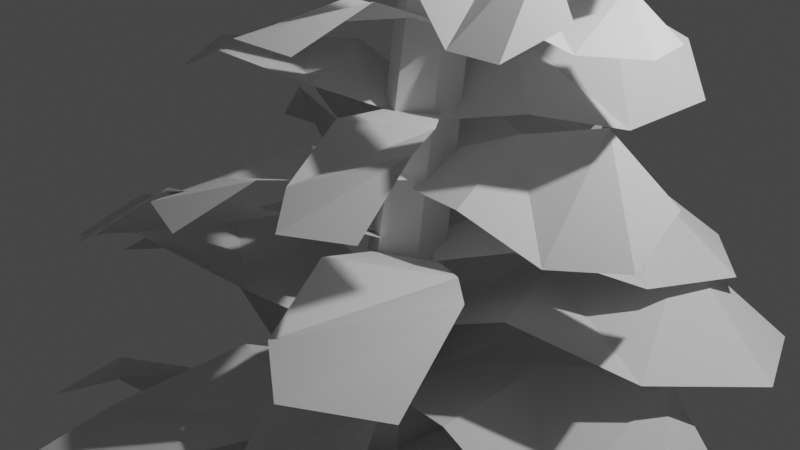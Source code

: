 # Source: tree3.blend  (saved by Blender 2.93.21; exported with 4.5.12 LTS)
import bpy
from mathutils import Matrix  # noqa: F401  (used for matrix-valued properties, if any)

bpy.ops.wm.read_factory_settings(use_empty=True)
scene = bpy.context.scene
scene.name = 'Scene'

# ---- collections
col_collection = bpy.data.collections.new('Collection'); scene.collection.children.link(col_collection)

# ---- world
world_world = bpy.data.worlds.new('World'); scene.world = world_world
world_world.use_nodes = True; world_world.node_tree.nodes.clear()
_N = world_world.node_tree.nodes; _L = world_world.node_tree.links
n0 = _N.new('ShaderNodeOutputWorld'); n0.name = 'World Output'; n0.location = (300, 300)
n1 = _N.new('ShaderNodeBackground'); n1.name = 'Background'; n1.location = (10, 300)
n1.inputs[0].default_value = (0.05088, 0.05088, 0.05088, 1.0)
_L.new(n1.outputs[0], n0.inputs[0])
n0.is_active_output = True
world_world.color = (0.05088, 0.05088, 0.05088)
world_world.use_sun_shadow = False
world_world.sun_shadow_jitter_overblur = 0.0

# ---- cameras
cam_camera = bpy.data.cameras.new('Camera')
cam_camera.clip_end = 100.0
cam_camera.ortho_scale = 7.314

# ---- lights
light_light = bpy.data.lights.new('Light', 'POINT')
light_light.transmission_factor = 0.0
light_light.energy = 1000.0
light_light.shadow_soft_size = 0.1
light_light.shadow_maximum_resolution = 0.006
light_light.use_absolute_resolution = True

# ---- meshes
me_cylinder = bpy.data.meshes.new('Cylinder')
me_cylinder.from_pydata([(2.514e-08, 1.575, -1.0), (-2.841e-08, 0.2653, 1.0), (1.364, 0.7874, -1.0), (0.2297, 0.1326, 1.0), (1.364, -0.7874, -1.0), (0.2297, -0.1326, 1.0), (-1.125e-07, -1.575, -1.0), (-5.16e-08, -0.2653, 1.0), (-1.364, -0.7874, -1.0), (-0.2297, -0.1326, 1.0), (-1.364, 0.7874, -1.0), (-0.2297, 0.1326, 1.0), (0.04256, 1.935, 0.4239), (0.7342, 1.55, 0.4213), (0.7447, 0.7617, 0.4154), (0.0637, 0.359, 0.4122), (-0.6279, 0.7442, 0.4148), (-0.6385, 1.532, 0.4207), (0.866, 0.06217, -0.38), (0.866, -0.9378, -0.38), (-8.742e-08, -1.438, -0.38), (-0.866, -0.9378, -0.38), (-0.866, 0.06217, -0.38), (0.0, 0.5622, -0.38)], [], [(12, 1, 3, 13), (13, 3, 5, 14), (14, 5, 7, 15), (15, 7, 9, 16), (3, 1, 11, 9, 7, 5), (16, 9, 11, 17), (17, 11, 1, 12), (0, 2, 4, 6, 8, 10), (22, 17, 12, 23), (21, 16, 17, 22), (20, 15, 16, 21), (19, 14, 15, 20), (18, 13, 14, 19), (23, 12, 13, 18), (0, 23, 18, 2), (2, 18, 19, 4), (4, 19, 20, 6), (6, 20, 21, 8), (8, 21, 22, 10), (10, 22, 23, 0)])
_uv = me_cylinder.uv_layers.new(name='UVMap')
_uv.uv.foreach_set('vector', [1.0, 0.8533, 1.0, 1.0, 0.8333, 1.0, 0.8333, 0.8533, 0.8333, 0.8533, 0.8333, 1.0, 0.6667, 1.0, 0.6667, 0.8533, 0.6667, 0.8533, 0.6667, 1.0, 0.5, 1.0, 0.5, 0.8533, 0.5, 0.8533, 0.5, 1.0, 0.3333, 1.0, 0.3333, 0.8533, 0.4578, 0.37, 0.25, 0.49, 0.04215, 0.37, 0.04215, 0.13, 0.25, 0.01, 0.4578, 0.13, 0.3333, 0.8533, 0.3333, 1.0, 0.1667, 1.0, 0.1667, 0.8533, 0.1667, 0.8533, 0.1667, 1.0, -8.941e-08, 1.0, -8.941e-08, 0.8533, 0.75, 0.49, 0.9578, 0.37, 0.9578, 0.13, 0.75, 0.01, 0.5422, 0.13, 0.5422, 0.37, 0.1667, 0.655, 0.1667, 0.8533, -8.941e-08, 0.8533, -8.941e-08, 0.655, 0.3333, 0.655, 0.3333, 0.8533, 0.1667, 0.8533, 0.1667, 0.655, 0.5, 0.655, 0.5, 0.8533, 0.3333, 0.8533, 0.3333, 0.655, 0.6667, 0.655, 0.6667, 0.8533, 0.5, 0.8533, 0.5, 0.655, 0.8333, 0.655, 0.8333, 0.8533, 0.6667, 0.8533, 0.6667, 0.655, 1.0, 0.655, 1.0, 0.8533, 0.8333, 0.8533, 0.8333, 0.655, 1.0, 0.5, 1.0, 0.655, 0.8333, 0.655, 0.8333, 0.5, 0.8333, 0.5, 0.8333, 0.655, 0.6667, 0.655, 0.6667, 0.5, 0.6667, 0.5, 0.6667, 0.655, 0.5, 0.655, 0.5, 0.5, 0.5, 0.5, 0.5, 0.655, 0.3333, 0.655, 0.3333, 0.5, 0.3333, 0.5, 0.3333, 0.655, 0.1667, 0.655, 0.1667, 0.5, 0.1667, 0.5, 0.1667, 0.655, -8.941e-08, 0.655, -8.941e-08, 0.5])
me_cylinder.use_remesh_fix_poles = True
me_cylinder.use_remesh_preserve_attributes = False
me_cylinder.update()
me_plane = bpy.data.meshes.new('Plane')
me_plane.from_pydata([(-0.7152, 1.192e-07, 0.0), (0.7152, 1.192e-07, 0.0), (-1.0, 2.0, 0.0), (1.0, 2.0, 0.0), (-1.323, 0.6408, 0.3923), (1.323, 0.6408, 0.3923), (1.666, 1.393, 0.007414), (-1.666, 1.393, 0.7773)], [], [(7, 6, 3, 2), (0, 1, 5, 4), (4, 5, 6, 7)])
_uv = me_plane.uv_layers.new(name='UVMap')
_uv.uv.foreach_set('vector', [0.0, 0.6966, 1.0, 0.6966, 1.0, 1.0, 0.0, 1.0, 0.0, 0.0, 1.0, 0.0, 1.0, 0.3204, 0.0, 0.3204, 0.0, 0.3204, 1.0, 0.3204, 1.0, 0.6966, 0.0, 0.6966])
me_plane.use_remesh_fix_poles = True
me_plane.use_remesh_preserve_attributes = False
me_plane.update()

# ---- objects
ob_light = bpy.data.objects.new('Light', light_light)
ob_camera = bpy.data.objects.new('Camera', cam_camera)
ob_cylinder = bpy.data.objects.new('Cylinder', me_cylinder)
ob_plane = bpy.data.objects.new('Plane', me_plane)
ob_plane_001 = bpy.data.objects.new('Plane.001', me_plane)
ob_plane_002 = bpy.data.objects.new('Plane.002', me_plane)
ob_plane_003 = bpy.data.objects.new('Plane.003', me_plane)
ob_plane_004 = bpy.data.objects.new('Plane.004', me_plane)
ob_plane_005 = bpy.data.objects.new('Plane.005', me_plane)
ob_plane_006 = bpy.data.objects.new('Plane.006', me_plane)
ob_plane_007 = bpy.data.objects.new('Plane.007', me_plane)
ob_plane_008 = bpy.data.objects.new('Plane.008', me_plane)
ob_plane_009 = bpy.data.objects.new('Plane.009', me_plane)
ob_plane_010 = bpy.data.objects.new('Plane.010', me_plane)
ob_plane_011 = bpy.data.objects.new('Plane.011', me_plane)
ob_plane_012 = bpy.data.objects.new('Plane.012', me_plane)
ob_plane_013 = bpy.data.objects.new('Plane.013', me_plane)
ob_plane_014 = bpy.data.objects.new('Plane.014', me_plane)
ob_plane_015 = bpy.data.objects.new('Plane.015', me_plane)
ob_plane_016 = bpy.data.objects.new('Plane.016', me_plane)
ob_plane_017 = bpy.data.objects.new('Plane.017', me_plane)
ob_plane_018 = bpy.data.objects.new('Plane.018', me_plane)
ob_plane_019 = bpy.data.objects.new('Plane.019', me_plane)
ob_plane_020 = bpy.data.objects.new('Plane.020', me_plane)
ob_plane_021 = bpy.data.objects.new('Plane.021', me_plane)
ob_plane_022 = bpy.data.objects.new('Plane.022', me_plane)
ob_plane_023 = bpy.data.objects.new('Plane.023', me_plane)
ob_plane_024 = bpy.data.objects.new('Plane.024', me_plane)
ob_plane_025 = bpy.data.objects.new('Plane.025', me_plane)
ob_plane_026 = bpy.data.objects.new('Plane.026', me_plane)
ob_plane_027 = bpy.data.objects.new('Plane.027', me_plane)
ob_plane_028 = bpy.data.objects.new('Plane.028', me_plane)
ob_plane_029 = bpy.data.objects.new('Plane.029', me_plane)
ob_plane_030 = bpy.data.objects.new('Plane.030', me_plane)
ob_plane_031 = bpy.data.objects.new('Plane.031', me_plane)
ob_plane_032 = bpy.data.objects.new('Plane.032', me_plane)
ob_plane_033 = bpy.data.objects.new('Plane.033', me_plane)
ob_plane_034 = bpy.data.objects.new('Plane.034', me_plane)
ob_plane_035 = bpy.data.objects.new('Plane.035', me_plane)
ob_plane_036 = bpy.data.objects.new('Plane.036', me_plane)
ob_plane_037 = bpy.data.objects.new('Plane.037', me_plane)
ob_plane_038 = bpy.data.objects.new('Plane.038', me_plane)
ob_plane_039 = bpy.data.objects.new('Plane.039', me_plane)
ob_plane_040 = bpy.data.objects.new('Plane.040', me_plane)
ob_plane_041 = bpy.data.objects.new('Plane.041', me_plane)
ob_plane_042 = bpy.data.objects.new('Plane.042', me_plane)
ob_plane_043 = bpy.data.objects.new('Plane.043', me_plane)
ob_plane_044 = bpy.data.objects.new('Plane.044', me_plane)
ob_plane_045 = bpy.data.objects.new('Plane.045', me_plane)
ob_plane_046 = bpy.data.objects.new('Plane.046', me_plane)
ob_plane_047 = bpy.data.objects.new('Plane.047', me_plane)
ob_plane_048 = bpy.data.objects.new('Plane.048', me_plane)
ob_plane_049 = bpy.data.objects.new('Plane.049', me_plane)
ob_plane_050 = bpy.data.objects.new('Plane.050', me_plane)
ob_plane_051 = bpy.data.objects.new('Plane.051', me_plane)
ob_plane_052 = bpy.data.objects.new('Plane.052', me_plane)
ob_plane_053 = bpy.data.objects.new('Plane.053', me_plane)
ob_plane_054 = bpy.data.objects.new('Plane.054', me_plane)
ob_plane_055 = bpy.data.objects.new('Plane.055', me_plane)
ob_plane_056 = bpy.data.objects.new('Plane.056', me_plane)
ob_plane_057 = bpy.data.objects.new('Plane.057', me_plane)
ob_plane_058 = bpy.data.objects.new('Plane.058', me_plane)
ob_plane_059 = bpy.data.objects.new('Plane.059', me_plane)
ob_plane_060 = bpy.data.objects.new('Plane.060', me_plane)
ob_plane_061 = bpy.data.objects.new('Plane.061', me_plane)
ob_plane_062 = bpy.data.objects.new('Plane.062', me_plane)
ob_plane_063 = bpy.data.objects.new('Plane.063', me_plane)
ob_plane_064 = bpy.data.objects.new('Plane.064', me_plane)
ob_plane_065 = bpy.data.objects.new('Plane.065', me_plane)
ob_plane_066 = bpy.data.objects.new('Plane.066', me_plane)
ob_plane_067 = bpy.data.objects.new('Plane.067', me_plane)

# ---- transforms, parenting, visibility, modifiers, constraints
ob_light.location = (4.076, 1.005, 5.904)
ob_light.rotation_euler = (0.6503, 0.05522, 1.866)
ob_light.lock_rotations_4d = False
ob_light.empty_display_type = 'ARROWS'
ob_light.color = (0.0, 0.0, 0.0, 0.0)
ob_light.lineart.crease_threshold = 0.0
ob_camera.location = (7.359, -6.926, 4.958)
ob_camera.rotation_euler = (1.109, 0.0, 0.8149)
ob_camera.lock_rotations_4d = False
ob_camera.empty_display_type = 'ARROWS'
ob_camera.color = (0.0, 0.0, 0.0, 0.0)
ob_camera.display_type = 'WIRE'
ob_camera.lineart.crease_threshold = 0.0
ob_cylinder.location = (0.0, 0.0, 0.0)
ob_cylinder.scale = (0.4543, 0.4543, 6.618)
ob_plane.location = (0.07909, 0.3743, -4.335)
ob_plane.scale = (0.6084, 1.956, 1.0)
ob_plane_001.location = (-0.1365, -0.1156, -4.335)
ob_plane_001.rotation_euler = (-0.0108, 0.1, 1.463)
ob_plane_001.scale = (0.6566, 2.111, 1.079)
ob_plane_002.location = (0.3951, -0.003745, -4.335)
ob_plane_002.rotation_euler = (0.08767, -0.07023, -1.686)
ob_plane_002.scale = (0.6353, 2.042, 1.044)
ob_plane_003.location = (0.07909, -0.3916, -4.178)
ob_plane_003.rotation_euler = (-0.1891, 0.1196, -3.119)
ob_plane_003.scale = (0.4985, 1.955, 0.9979)
ob_plane_004.location = (-0.1572, 0.2998, -3.334)
ob_plane_004.rotation_euler = (-0.04897, 0.08305, 0.4863)
ob_plane_004.scale = (0.589, 1.894, 0.9681)
ob_plane_005.location = (-0.118, -0.2153, -3.294)
ob_plane_005.rotation_euler = (0.06746, 0.1572, 1.961)
ob_plane_005.scale = (0.6357, 2.044, 1.045)
ob_plane_006.location = (0.2845, 0.1198, -3.342)
ob_plane_006.rotation_euler = (0.01015, -0.128, -1.19)
ob_plane_006.scale = (0.615, 1.977, 1.011)
ob_plane_007.location = (0.1992, -0.341, -3.147)
ob_plane_007.rotation_euler = (-0.1422, 0.0353, -2.627)
ob_plane_007.scale = (0.4827, 1.893, 0.9661)
ob_plane_008.location = (-0.03998, -0.4489, -2.532)
ob_plane_008.rotation_euler = (0.04359, 0.07338, 2.897)
ob_plane_008.scale = (0.5468, 1.758, 0.8988)
ob_plane_009.location = (0.2555, -0.06934, -2.537)
ob_plane_009.rotation_euler = (0.067, 0.0644, 4.364)
ob_plane_009.scale = (0.5901, 1.897, 0.9699)
ob_plane_010.location = (-0.2314, -0.05118, -2.567)
ob_plane_010.rotation_euler = (0.009738, -0.03524, 1.214)
ob_plane_010.scale = (0.571, 1.836, 0.9384)
ob_plane_011.location = (0.1204, 0.2262, -2.421)
ob_plane_011.rotation_euler = (-0.2343, 0.04711, -0.2273)
ob_plane_011.scale = (0.4481, 1.757, 0.8968)
ob_plane_012.location = (0.3945, -0.071, -1.691)
ob_plane_012.rotation_euler = (0.02671, 0.05271, 4.688)
ob_plane_012.scale = (0.5468, 1.758, 0.8988)
ob_plane_013.location = (-0.04074, 0.1339, -1.692)
ob_plane_013.rotation_euler = (0.04464, 0.07903, 6.155)
ob_plane_013.scale = (0.5901, 1.897, 0.9699)
ob_plane_014.location = (0.04803, -0.3457, -1.715)
ob_plane_014.rotation_euler = (0.03218, -0.04966, 3.005)
ob_plane_014.scale = (0.571, 1.836, 0.9384)
ob_plane_015.location = (-0.2973, -0.06046, -1.568)
ob_plane_015.rotation_euler = (0.02175, 0.3767, 1.78)
ob_plane_015.scale = (0.4481, 1.757, 0.8968)
ob_plane_016.location = (-0.127, 0.2697, -1.187)
ob_plane_016.rotation_euler = (2.44, -0.2172, 3.37)
ob_plane_016.scale = (0.5272, 1.695, 0.8664)
ob_plane_017.location = (-0.1044, -0.1921, -1.151)
ob_plane_017.rotation_euler = (0.1048, -0.0725, 1.876)
ob_plane_017.scale = (0.5689, 1.829, 0.935)
ob_plane_018.location = (0.2637, 0.09795, -1.022)
ob_plane_018.rotation_euler = (0.08608, -0.1003, -1.166)
ob_plane_018.scale = (0.5504, 1.77, 0.9047)
ob_plane_019.location = (0.1763, -0.3122, -1.019)
ob_plane_019.rotation_euler = (-0.03738, 0.1407, -2.597)
ob_plane_019.scale = (0.432, 1.694, 0.8646)
ob_plane_020.location = (0.3152, 0.1884, -0.2621)
ob_plane_020.rotation_euler = (0.0, -0.0, -0.82)
ob_plane_020.scale = (0.456, 1.466, 0.7495)
ob_plane_021.location = (-0.06351, 0.05605, -0.2621)
ob_plane_021.rotation_euler = (0.0253, 0.4432, 1.152)
ob_plane_021.scale = (0.4921, 1.582, 0.8088)
ob_plane_022.location = (0.2696, -0.178, -0.2621)
ob_plane_022.rotation_euler = (0.08767, -0.07023, -2.506)
ob_plane_022.scale = (0.4761, 1.531, 0.7825)
ob_plane_023.location = (-0.1045, -0.2031, -0.1443)
ob_plane_023.rotation_euler = (0.05474, 0.3119, -3.725)
ob_plane_023.scale = (0.3736, 1.465, 0.7479)
ob_plane_024.location = (0.048, -0.09195, 0.5774)
ob_plane_024.rotation_euler = (0.0, 0.0, -3.434)
ob_plane_024.scale = (0.3655, 1.175, 0.6007)
ob_plane_025.location = (0.2567, 0.1526, 0.5774)
ob_plane_025.rotation_euler = (0.0253, 0.4432, -1.462)
ob_plane_025.scale = (0.3944, 1.268, 0.6482)
ob_plane_026.location = (-0.0684, 0.1802, 0.5774)
ob_plane_026.rotation_euler = (0.08767, -0.07023, -5.119)
ob_plane_026.scale = (0.3816, 1.227, 0.6272)
ob_plane_027.location = (0.1804, 0.3486, 0.6718)
ob_plane_027.rotation_euler = (0.05474, 0.3119, -6.338)
ob_plane_027.scale = (0.2995, 1.175, 0.5994)
ob_plane_028.location = (0.09258, 0.1364, 1.163)
ob_plane_028.rotation_euler = (-0.1283, 0.04385, -2.698)
ob_plane_028.scale = (0.3655, 1.175, 0.6007)
ob_plane_029.location = (0.08254, 0.4548, 1.207)
ob_plane_029.rotation_euler = (0.1308, 0.5418, -0.673)
ob_plane_029.scale = (0.3944, 1.268, 0.6482)
ob_plane_030.location = (-0.1765, 0.2577, 1.184)
ob_plane_030.rotation_euler = (0.05816, -0.2026, -4.376)
ob_plane_030.scale = (0.3816, 1.227, 0.6272)
ob_plane_031.location = (-0.1042, 0.5346, 1.316)
ob_plane_031.rotation_euler = (0.1722, 0.2371, -5.567)
ob_plane_031.scale = (0.2995, 1.175, 0.5994)
ob_plane_032.location = (0.3625, 0.4347, 2.017)
ob_plane_032.rotation_euler = (0.0415, -0.04839, -1.353)
ob_plane_032.scale = (0.3211, 1.032, 0.5277)
ob_plane_033.location = (0.0859, 0.4895, 2.001)
ob_plane_033.rotation_euler = (-0.04133, 0.423, 0.5913)
ob_plane_033.scale = (0.3465, 1.114, 0.5695)
ob_plane_034.location = (0.2039, 0.2287, 2.017)
ob_plane_034.rotation_euler = (0.131, -0.02344, -3.04)
ob_plane_034.scale = (0.3353, 1.078, 0.551)
ob_plane_035.location = (-0.03583, 0.35, 2.083)
ob_plane_035.rotation_euler = (0.02373, 0.3685, -4.267)
ob_plane_035.scale = (0.2631, 1.032, 0.5266)
ob_plane_036.location = (0.01023, 0.2308, 2.533)
ob_plane_036.rotation_euler = (0.0415, -0.04839, -3.982)
ob_plane_036.scale = (0.3028, 0.9734, 0.4976)
ob_plane_037.location = (0.2628, 0.3139, 2.517)
ob_plane_037.rotation_euler = (-0.04133, 0.423, -2.037)
ob_plane_037.scale = (0.3267, 1.05, 0.537)
ob_plane_038.location = (0.04519, 0.4735, 2.533)
ob_plane_038.rotation_euler = (0.131, -0.02344, -5.669)
ob_plane_038.scale = (0.3161, 1.016, 0.5196)
ob_plane_039.location = (0.2983, 0.4848, 2.595)
ob_plane_039.rotation_euler = (0.02373, 0.3685, -6.896)
ob_plane_039.scale = (0.2481, 0.973, 0.4966)
ob_plane_040.location = (0.1625, 0.1834, 3.183)
ob_plane_040.rotation_euler = (0.03923, 0.05947, -3.163)
ob_plane_040.scale = (0.2853, 0.9174, 0.469)
ob_plane_041.location = (0.2687, 0.4108, 3.18)
ob_plane_041.rotation_euler = (0.06784, 0.3835, -1.175)
ob_plane_041.scale = (0.3079, 0.99, 0.5061)
ob_plane_042.location = (0.01873, 0.3636, 3.167)
ob_plane_042.rotation_euler = (0.02406, -0.03801, -4.846)
ob_plane_042.scale = (0.2979, 0.9579, 0.4897)
ob_plane_043.location = (0.1666, 0.5451, 3.242)
ob_plane_043.rotation_euler = (0.0008513, 0.2629, -6.084)
ob_plane_043.scale = (0.2338, 0.9171, 0.468)
ob_plane_044.location = (4.676e-05, 0.2805, 3.772)
ob_plane_044.rotation_euler = (0.03923, 0.05947, -5.109)
ob_plane_044.scale = (0.2416, 0.7766, 0.397)
ob_plane_045.location = (0.1462, 0.1262, 3.769)
ob_plane_045.rotation_euler = (0.06784, 0.3835, -3.121)
ob_plane_045.scale = (0.2607, 0.8381, 0.4284)
ob_plane_046.location = (0.1866, 0.3378, 3.758)
ob_plane_046.rotation_euler = (0.02406, -0.03801, -6.792)
ob_plane_046.scale = (0.2522, 0.8109, 0.4145)
ob_plane_047.location = (0.2837, 0.165, 3.822)
ob_plane_047.rotation_euler = (0.0008513, 0.2629, -8.03)
ob_plane_047.scale = (0.1979, 0.7763, 0.3962)
ob_plane_048.location = (0.01683, 0.2732, 4.461)
ob_plane_048.rotation_euler = (-0.01469, 0.1862, -5.116)
ob_plane_048.scale = (0.2152, 0.692, 0.3538)
ob_plane_049.location = (0.147, 0.1367, 4.478)
ob_plane_049.rotation_euler = (0.2158, 0.3769, -3.066)
ob_plane_049.scale = (0.2323, 0.7468, 0.3818)
ob_plane_050.location = (0.1831, 0.3221, 4.442)
ob_plane_050.rotation_euler = (-0.09663, -0.1046, -6.784)
ob_plane_050.scale = (0.2247, 0.7225, 0.3694)
ob_plane_051.location = (0.2696, 0.1774, 4.519)
ob_plane_051.rotation_euler = (0.02505, 0.1274, -8.025)
ob_plane_051.scale = (0.1764, 0.6918, 0.353)
ob_plane_052.location = (0.07707, 0.04813, 5.002)
ob_plane_052.rotation_euler = (0.1978, 0.1837, -2.464)
ob_plane_052.scale = (0.172, 0.5528, 0.2826)
ob_plane_053.location = (0.08314, 0.1987, 5.015)
ob_plane_053.rotation_euler = (0.2158, 0.3769, -0.7266)
ob_plane_053.scale = (0.1856, 0.5966, 0.305)
ob_plane_054.location = (-0.04335, 0.1164, 4.987)
ob_plane_054.rotation_euler = (-0.09663, -0.1046, -4.444)
ob_plane_054.scale = (0.1795, 0.5772, 0.2951)
ob_plane_055.location = (-0.0083, 0.2465, 5.048)
ob_plane_055.rotation_euler = (0.02505, 0.1274, -5.686)
ob_plane_055.scale = (0.1409, 0.5526, 0.282)
ob_plane_056.location = (0.08502, 0.09372, 5.443)
ob_plane_056.rotation_euler = (0.1906, 0.1532, -1.893)
ob_plane_056.scale = (0.1656, 0.5323, 0.2721)
ob_plane_057.location = (0.01164, 0.2191, 5.454)
ob_plane_057.rotation_euler = (0.1846, 0.3888, -0.1663)
ob_plane_057.scale = (0.1787, 0.5745, 0.2937)
ob_plane_058.location = (-0.04829, 0.08589, 5.431)
ob_plane_058.rotation_euler = (-0.0657, -0.09894, -3.875)
ob_plane_058.scale = (0.1729, 0.5558, 0.2841)
ob_plane_059.location = (-0.08675, 0.211, 5.488)
ob_plane_059.rotation_euler = (0.02974, 0.1583, -5.113)
ob_plane_059.scale = (0.1357, 0.5321, 0.2716)
ob_plane_060.location = (0.09154, 0.134, 5.813)
ob_plane_060.rotation_euler = (0.2027, 0.1937, -1.284)
ob_plane_060.scale = (0.1506, 0.4841, 0.2475)
ob_plane_061.location = (-0.02829, 0.1892, 5.825)
ob_plane_061.rotation_euler = (0.2256, 0.3705, 0.4554)
ob_plane_061.scale = (0.1625, 0.5224, 0.2671)
ob_plane_062.location = (-0.004008, 0.05962, 5.799)
ob_plane_062.rotation_euler = (-0.1078, -0.1042, -3.264)
ob_plane_062.scale = (0.1572, 0.5055, 0.2584)
ob_plane_063.location = (-0.09762, 0.1309, 5.853)
ob_plane_063.rotation_euler = (0.02105, 0.117, -4.508)
ob_plane_063.scale = (0.1234, 0.484, 0.247)
ob_plane_064.location = (0.1304, 0.1281, 6.225)
ob_plane_064.rotation_euler = (0.2238, 0.1409, -0.3746)
ob_plane_064.scale = (0.1506, 0.4841, 0.2475)
ob_plane_065.location = (0.01258, 0.06783, 6.23)
ob_plane_065.rotation_euler = (0.1663, 0.3581, 1.34)
ob_plane_065.scale = (0.1625, 0.5224, 0.2671)
ob_plane_066.location = (0.1309, 0.007, 6.211)
ob_plane_066.rotation_euler = (-0.06765, -0.06387, -2.362)
ob_plane_066.scale = (0.1572, 0.5055, 0.2584)
ob_plane_067.location = (0.01409, -0.0227, 6.259)
ob_plane_067.rotation_euler = (-0.004518, 0.1678, -3.605)
ob_plane_067.scale = (0.1234, 0.484, 0.247)

# ---- collection membership
col_collection.objects.link(ob_light)
col_collection.objects.link(ob_camera)
col_collection.objects.link(ob_cylinder)
col_collection.objects.link(ob_plane)
col_collection.objects.link(ob_plane_001)
col_collection.objects.link(ob_plane_002)
col_collection.objects.link(ob_plane_003)
col_collection.objects.link(ob_plane_004)
col_collection.objects.link(ob_plane_005)
col_collection.objects.link(ob_plane_006)
col_collection.objects.link(ob_plane_007)
col_collection.objects.link(ob_plane_008)
col_collection.objects.link(ob_plane_009)
col_collection.objects.link(ob_plane_010)
col_collection.objects.link(ob_plane_011)
col_collection.objects.link(ob_plane_012)
col_collection.objects.link(ob_plane_013)
col_collection.objects.link(ob_plane_014)
col_collection.objects.link(ob_plane_015)
col_collection.objects.link(ob_plane_016)
col_collection.objects.link(ob_plane_017)
col_collection.objects.link(ob_plane_018)
col_collection.objects.link(ob_plane_019)
col_collection.objects.link(ob_plane_020)
col_collection.objects.link(ob_plane_021)
col_collection.objects.link(ob_plane_022)
col_collection.objects.link(ob_plane_023)
col_collection.objects.link(ob_plane_024)
col_collection.objects.link(ob_plane_025)
col_collection.objects.link(ob_plane_026)
col_collection.objects.link(ob_plane_027)
col_collection.objects.link(ob_plane_028)
col_collection.objects.link(ob_plane_029)
col_collection.objects.link(ob_plane_030)
col_collection.objects.link(ob_plane_031)
col_collection.objects.link(ob_plane_032)
col_collection.objects.link(ob_plane_033)
col_collection.objects.link(ob_plane_034)
col_collection.objects.link(ob_plane_035)
col_collection.objects.link(ob_plane_036)
col_collection.objects.link(ob_plane_037)
col_collection.objects.link(ob_plane_038)
col_collection.objects.link(ob_plane_039)
col_collection.objects.link(ob_plane_040)
col_collection.objects.link(ob_plane_041)
col_collection.objects.link(ob_plane_042)
col_collection.objects.link(ob_plane_043)
col_collection.objects.link(ob_plane_044)
col_collection.objects.link(ob_plane_045)
col_collection.objects.link(ob_plane_046)
col_collection.objects.link(ob_plane_047)
col_collection.objects.link(ob_plane_048)
col_collection.objects.link(ob_plane_049)
col_collection.objects.link(ob_plane_050)
col_collection.objects.link(ob_plane_051)
col_collection.objects.link(ob_plane_052)
col_collection.objects.link(ob_plane_053)
col_collection.objects.link(ob_plane_054)
col_collection.objects.link(ob_plane_055)
col_collection.objects.link(ob_plane_056)
col_collection.objects.link(ob_plane_057)
col_collection.objects.link(ob_plane_058)
col_collection.objects.link(ob_plane_059)
col_collection.objects.link(ob_plane_060)
col_collection.objects.link(ob_plane_061)
col_collection.objects.link(ob_plane_062)
col_collection.objects.link(ob_plane_063)
col_collection.objects.link(ob_plane_064)
col_collection.objects.link(ob_plane_065)
col_collection.objects.link(ob_plane_066)
col_collection.objects.link(ob_plane_067)

# ---- scene / render settings (as saved in the file)
scene.camera = ob_camera
scene.frame_start = 1; scene.frame_end = 250; scene.frame_set(1)
scene.render.engine = 'BLENDER_EEVEE_NEXT'
scene.cycles.use_denoising = False
scene.cycles.samples = 128
scene.cycles.sampling_pattern = 'TABULATED_SOBOL'
scene.cycles.use_adaptive_sampling = False
scene.cycles.use_light_tree = False
scene.view_settings.view_transform = 'Filmic'
bpy.context.view_layer.update()

